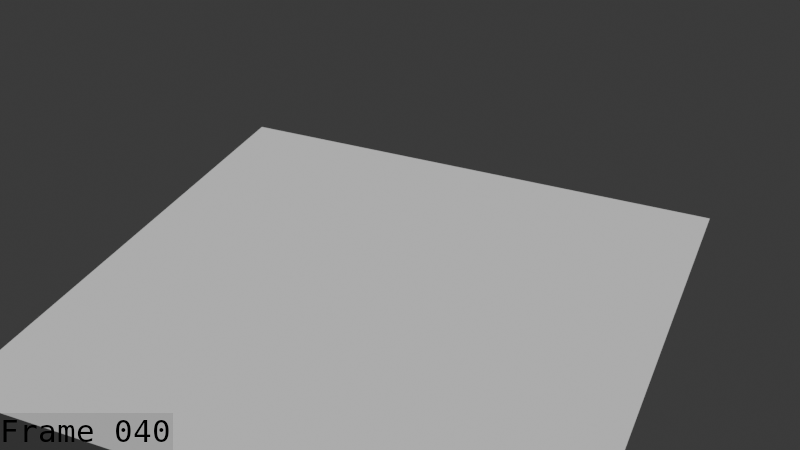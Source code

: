 # Source: Dryad_Walk_splining_June_23_playblast.blend  (saved by Blender 5.1.30; exported with 4.5.12 LTS)
import bpy
from mathutils import Matrix  # noqa: F401  (used for matrix-valued properties, if any)

bpy.ops.wm.read_factory_settings(use_empty=True)
scene = bpy.context.scene
scene.name = 'Scene'

# ---- collections
col_collection = bpy.data.collections.new('Collection'); scene.collection.children.link(col_collection)
col_collection_001 = bpy.data.collections.new('Collection.001'); col_collection.children.link(col_collection_001)

# ---- world
world_world = bpy.data.worlds.new('World'); scene.world = world_world
world_world.use_nodes = True; world_world.node_tree.nodes.clear()
_N = world_world.node_tree.nodes; _L = world_world.node_tree.links
n0 = _N.new('ShaderNodeOutputWorld'); n0.name = 'World Output'; n0.location = (200, 100)
n1 = _N.new('ShaderNodeBackground'); n1.name = 'Background'; n1.location = (-200, 100)
n1.inputs[0].default_value = (0.05088, 0.05088, 0.05088, 1.0)
_L.new(n1.outputs[0], n0.inputs[0])
n0.is_active_output = True
world_world.color = (0.05088, 0.05088, 0.05088)
world_world.sun_shadow_jitter_overblur = 0.0

# ---- cameras
cam_camera = bpy.data.cameras.new('Camera')
cam_camera.clip_end = 100.0
cam_camera.ortho_scale = 7.314

# ---- meshes
me_plane = bpy.data.meshes.new('Plane')
me_plane.from_pydata([(-2.909, -2.909, 0.0), (2.909, -2.909, 0.0), (-2.909, 2.909, 0.0), (2.909, 2.909, 0.0)], [], [(0, 1, 3, 2)])
_uv = me_plane.uv_layers.new(name='UVMap')
_uv.uv.foreach_set('vector', [0.0, 0.0, 1.0, 0.0, 1.0, 1.0, 0.0, 1.0])
me_plane.update()
me_mesh = bpy.data.meshes.new('Mesh')
me_mesh.from_pydata([], [], [])
me_mesh.materials.append(None)
me_mesh.materials.append(None)
me_mesh.materials.append(None)
me_mesh.materials.append(None)
me_mesh.update()
arm_armature = bpy.data.armatures.new('Armature')  # bones are not reproduced

# ---- objects
ob_camera = bpy.data.objects.new('Camera', cam_camera)
ob_plane = bpy.data.objects.new('Plane', me_plane)
ob_mball_001 = bpy.data.objects.new('Mball.001', me_mesh)
ob_armature = bpy.data.objects.new('Armature', arm_armature)

# ---- transforms, parenting, visibility, modifiers, constraints
ob_camera.location = (-3.915, 8.388, 6.653)
ob_camera.rotation_euler = (1.012, -3.648e-07, 3.547)
ob_camera.lock_rotations_4d = False
ob_camera.empty_display_type = 'ARROWS'
ob_camera.color = (0.0, 0.0, 0.0, 0.0)
ob_camera.display_type = 'WIRE'
ob_camera.lineart.crease_threshold = 0.0
ob_plane.location = (0.0, 0.0, 0.0)
ob_mball_001.parent = ob_armature
ob_mball_001.matrix_parent_inverse = Matrix(((-4.371e-08, 1.0, 0.0, -0.8685), (-1.0, -4.371e-08, -0.0, 0.5922), (0.0, -0.0, 1.0, -0.2007), (-0.0, 0.0, -0.0, 1.0)))
ob_mball_001.location = (0.6102, 0.8632, 0.7144)
ob_mball_001.scale = (0.1819, 0.1819, 0.1819)
_m = ob_mball_001.modifiers.new('Armature', 'ARMATURE')
_m.object = ob_armature
ob_armature.location = (0.0, 0.0, 0.2007)
ob_armature.rotation_euler = (0.0, -0.0, 1.571)
ob_armature.show_in_front = True

# ---- collection membership
col_collection.objects.link(ob_camera)
col_collection.objects.link(ob_plane)
col_collection_001.objects.link(ob_mball_001)
col_collection_001.objects.link(ob_armature)

# ---- scene / render settings (as saved in the file)
scene.camera = ob_camera
scene.frame_start = 1; scene.frame_end = 141; scene.frame_set(40)
scene.render.engine = 'BLENDER_EEVEE_NEXT'
scene.render.image_settings.file_format = 'FFMPEG'
scene.render.image_settings.color_mode = 'RGB'
scene.render.fps = 60
scene.render.bake_bias = 0.0
scene.render.bake_samples = 0
scene.render.use_stamp_time = False
scene.render.use_stamp_date = False
scene.render.use_stamp_camera = False
scene.render.use_stamp_scene = False
scene.render.use_stamp_filename = False
scene.render.use_stamp_render_time = False
scene.render.use_stamp = True
scene.render.stamp_font_size = 31
scene.render.stamp_foreground = (0.0, 0.0, 0.0, 1.0)
scene.cycles.sampling_pattern = 'TABULATED_SOBOL'
scene.eevee.use_volume_custom_range = False
bpy.context.view_layer.update()

# ---- added for rendering (the .blend has no usable light): sun
light_auto_sun = bpy.data.lights.new('AutoSun', 'SUN')
light_auto_sun.energy = 3.0
light_auto_sun.angle = 0.0523599
ob_auto_sun = bpy.data.objects.new('AutoSun', light_auto_sun)
scene.collection.objects.link(ob_auto_sun)
ob_auto_sun.rotation_euler = (0.872665, 0.174533, 0.523599)
bpy.context.view_layer.update()

